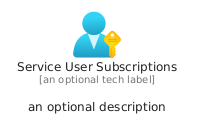

The diagram above was rendered by PlantUML. Its source (embedded in the PNG):
@startuml
' configures the library
!global $INCLUSION_MODE="local"
!global $LIB_BASE_LOCATION="../../.."

' loads the library's bootstrap
!include $LIB_BASE_LOCATION/bootstrap.puml

' loads the package bootstrap
include('azure/bootstrap')

' loads the Item which embeds the element ServiceUserSubscriptions
include('azure/Item/Identity/ServiceUserSubscriptions')

' renders the element
ServiceUserSubscriptions('ServiceUserSubscriptions', 'Service User Subscriptions', 'an optional tech label', 'an optional description')
@enduml